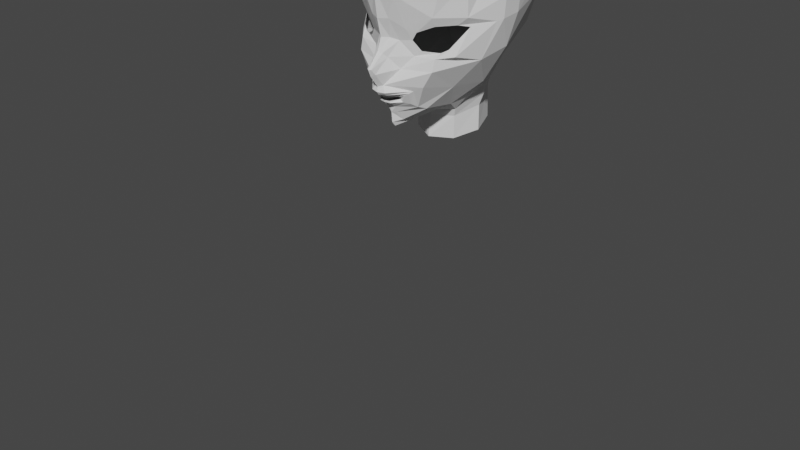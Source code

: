# Source: kouka.blend  (saved by Blender 3.3.6; exported with 4.5.12 LTS)
import bpy
from mathutils import Matrix  # noqa: F401  (used for matrix-valued properties, if any)

bpy.ops.wm.read_factory_settings(use_empty=True)
scene = bpy.context.scene
scene.name = 'Scene'

# ---- collections
col_collection = bpy.data.collections.new('Collection'); scene.collection.children.link(col_collection)

# ---- world
world_world = bpy.data.worlds.new('World'); scene.world = world_world
world_world.use_nodes = True; world_world.node_tree.nodes.clear()
_N = world_world.node_tree.nodes; _L = world_world.node_tree.links
n0 = _N.new('ShaderNodeOutputWorld'); n0.name = 'World Output'; n0.location = (300, 300)
n1 = _N.new('ShaderNodeBackground'); n1.name = 'Background'; n1.location = (10, 300)
n1.inputs[0].default_value = (0.05088, 0.05088, 0.05088, 1.0)
_L.new(n1.outputs[0], n0.inputs[0])
n0.is_active_output = True
world_world.color = (0.05088, 0.05088, 0.05088)
world_world.use_sun_shadow = False
world_world.sun_shadow_jitter_overblur = 0.0

# ---- cameras
cam_camera = bpy.data.cameras.new('Camera')
cam_camera.clip_end = 100.0
cam_camera.ortho_scale = 7.314

# ---- meshes
me_circle = bpy.data.meshes.new('Circle')
me_circle.from_pydata([(0.3531, 0.04463, 0.09161), (0.2926, -0.04569, 0.09013), (0.3783, -0.153, 0.03952), (0.5616, -0.1529, -0.04939), (0.6349, -0.1091, -0.09109), (0.7575, 0.1201, -0.2706), (0.6814, 0.1401, -0.1659), (0.5169, 0.1214, -0.002499), (0.001634, 1.444, -0.3409), (0.8516, -0.152, -0.7202), (0.6159, -0.572, -0.6435), (0.365, -0.8398, -0.4148), (0.08115, -1.015, -0.1116), (0.9582, 0.2235, -0.7541), (0.4462, 1.331, -0.4509), (0.7937, 1.091, -0.6243), (0.8795, 0.8992, -0.7002), (0.9932, 0.4743, -0.7452), (0.1456, -0.6846, 0.1224), (0.1456, -0.7105, 0.1153), (-0.001555, -0.7333, 0.2226), (0.06945, -0.6956, 0.1946), (0.06945, -0.7296, 0.207), (-0.001555, -0.6884, 0.2218), (-0.001555, -0.6562, 0.2944), (-0.001555, -0.6209, 0.3214), (-0.001555, -0.5648, 0.3112), (-0.001555, -0.7064, 0.2226), (-0.001555, -0.7544, 0.2188), (-0.001555, -0.7896, 0.1811), (-0.001359, -0.8216, 0.128), (-7.909e-05, -1.066, 0.05986), (-0.001555, -0.4317, 0.4056), (-0.001555, -0.3559, 0.4361), (-0.001555, -0.04014, 0.2584), (-0.001555, 0.1641, 0.3059), (0.0008369, 1.28, 0.007073), (3.963e-05, 0.9302, 0.2923), (-0.0007576, 0.5181, 0.3574), (-0.000817, -1.015, 0.1014), (0.001634, 0.7939, -1.655), (0.001634, 1.468, -0.9067), (0.001634, 1.297, -1.344), (0.001634, 1.038, -1.551), (0.7514, -0.05605, -1.016), (0.0009964, 0.3701, -1.677), (9.7e-05, -0.1239, -1.508), (-0.0002793, -0.4057, -1.293), (-0.0006556, -0.6816, -1.212), (-0.001555, -1.328, -0.4487), (-0.0006305, -0.9865, -0.3693), (-0.000817, -1.007, -0.476), (-0.001004, -1.078, -0.4809), (-0.001555, -1.149, -1.219), (-0.281, -1.176, -1.106), (-0.3967, -1.239, -0.8336), (-0.281, -1.302, -0.5615), (0.9427, 0.5788, -1.072), (0.2779, -1.302, -0.5615), (0.3936, -1.239, -0.8336), (0.2779, -1.176, -1.106), (0.263, 0.07481, 0.1563), (0.156, -0.06499, 0.1432), (0.2921, -0.2209, 0.06181), (0.5478, -0.2069, 0.02235), (0.6994, -0.179, -0.1192), (0.9057, 0.1652, -0.4984), (0.7733, 0.2262, -0.2109), (0.5304, 0.2214, 0.04863), (0.07723, -0.04001, 0.2002), (0.1206, 0.1793, 0.2626), (0.9665, 0.4315, -0.5606), (0.9404, 0.1849, -0.5656), (0.7934, -0.2465, -0.4061), (0.2117, 0.4517, 0.3069), (0.7907, 0.613, -0.1888), (0.6741, 0.7715, 0.005733), (0.8732, 0.789, -0.4919), (0.3404, 0.8903, 0.2057), (0.0493, -0.5453, 0.2752), (0.03925, -0.4125, 0.3777), (0.02703, -0.3518, 0.4229), (0.4212, 1.229, -0.1262), (0.7459, 1.044, -0.283), (0.05213, -0.198, 0.2902), (0.08264, -0.2409, 0.239), (0.1774, -0.3648, 0.1471), (-0.001555, -0.1777, 0.3023), (0.06972, -0.6801, 0.1986), (0.08127, -0.65, 0.2712), (0.09395, -0.617, 0.2982), (0.06922, -0.7544, 0.2057), (0.06922, -0.7773, 0.168), (0.06903, -0.8142, 0.115), (0.2205, -0.6553, 0.1398), (0.177, -0.7388, 0.1194), (0.2763, -0.6188, 0.1254), (0.2003, -0.7438, 0.09713), (0.3147, -0.5896, 0.09472), (0.2441, -0.7526, 0.06501), (0.4262, -0.5293, 0.06326), (0.2822, -0.7939, -0.006295), (-0.001088, -0.8971, 0.1129), (0.04724, -0.8895, 0.08845), (0.07589, -0.9844, 0.01281), (0.5317, -0.5719, -0.278), (0.3235, -0.8222, -0.09767), (0.5426, -0.3405, 0.05359), (0.4216, 0.8603, -1.516), (0.446, 1.356, -0.9142), (0.446, 1.228, -1.233), (0.446, 1.065, -1.398), (0.4319, 0.4825, -1.59), (0.3753, 0.1493, -1.467), (0.681, 0.7456, -1.447), (0.8984, 0.3497, -1.095), (0.7655, 1.136, -0.9698), (0.7198, 0.987, -1.306), (0.6089, 0.4651, -1.487), (0.5432, 0.135, -1.408), (0.8069, 0.7131, -1.348), (0.866, 0.9459, -1.042), (0.8167, 0.8686, -1.249), (0.7419, 0.4461, -1.389), (0.7065, -0.006715, -1.195), (0.2788, -0.7994, -1.092), (0.2779, -1.176, -1.106), (0.4387, -0.8023, -0.8567), (0.3946, -0.9458, -0.8318), (0.3936, -1.239, -0.8336), (0.3145, -0.9433, -0.5381), (0.2859, -1.036, -0.5574), (0.2779, -1.302, -0.5615), (-0.000817, -1.007, -0.476), (-0.001004, -1.078, -0.4809), (-0.001555, -1.328, -0.4487), (-0.0003548, -1.026, -0.1547), (0.5104, -0.6051, -0.8661), (0.6725, -0.321, -0.8691), (0.4444, -0.7611, -0.6011), (0.2791, -0.5512, -1.108), (0.4261, -0.3153, -1.185), (0.7065, -0.006715, -1.195)], [(52, 49), (51, 52), (54, 53), (55, 54), (56, 55), (59, 58), (60, 59), (53, 60), (49, 56), (58, 49)], [(1, 0, 61, 62), (0, 7, 68, 61), (6, 5, 66, 67), (4, 3, 64, 65), (2, 1, 62, 63), (7, 6, 67, 68), (5, 4, 65, 66), (3, 2, 63, 64), (70, 69, 62, 61), (35, 34, 69, 70), (66, 72, 71, 67), (73, 72, 66, 65), (9, 13, 72, 73), (13, 17, 71, 72), (74, 70, 61, 68), (38, 35, 70, 74), (74, 68, 76, 78), (67, 71, 77, 75), (68, 67, 75, 76), (38, 74, 78, 37), (32, 33, 81, 80), (26, 32, 80, 79), (83, 82, 78, 76), (15, 14, 82, 83), (75, 77, 83, 76), (16, 77, 71, 17), (15, 83, 77, 16), (14, 8, 36, 82), (37, 78, 82, 36), (84, 85, 62, 69), (85, 86, 63, 62), (80, 79, 86, 85), (81, 80, 85, 84), (33, 87, 84, 81), (87, 84, 69, 34), (24, 25, 90, 89), (23, 24, 89, 88), (29, 30, 93, 92), (28, 29, 92, 91), (20, 28, 91, 22), (27, 23, 88, 21), (18, 19, 95, 94), (18, 21, 88, 94), (19, 22, 91, 95), (94, 95, 97, 96), (88, 89, 96, 94), (96, 97, 99, 98), (89, 90, 98, 96), (92, 97, 95, 91), (93, 99, 97, 92), (25, 26, 79, 90), (98, 99, 101, 100), (98, 90, 79, 100), (93, 30, 102, 103), (93, 103, 101, 99), (102, 39, 104, 103), (39, 31, 12, 104), (10, 9, 73, 105), (11, 10, 105, 106), (12, 11, 106, 104), (101, 106, 105, 100), (103, 104, 106, 101), (64, 63, 86, 107), (79, 100, 107, 86), (105, 73, 107, 100), (64, 107, 73, 65), (45, 46, 113, 112), (41, 42, 110, 109), (43, 40, 108, 111), (40, 45, 112, 108), (42, 43, 111, 110), (8, 14, 109, 41), (112, 113, 119, 118), (110, 111, 117, 116), (111, 108, 114, 117), (108, 112, 118, 114), (109, 110, 116), (14, 15, 116, 109), (118, 119, 124, 123), (115, 123, 120, 57), (117, 114, 120, 122), (114, 118, 123, 120), (16, 121, 116, 15), (122, 121, 116, 117), (13, 115, 57, 17), (16, 17, 57, 121), (120, 122, 121, 57), (9, 44, 115, 13), (123, 115, 44, 124), (31, 136, 12), (48, 53, 126, 125), (47, 48, 125, 140), (125, 126, 129, 128), (140, 125, 128, 127), (128, 129, 132, 131), (127, 128, 131, 130), (131, 132, 135, 134), (130, 131, 134, 133), (11, 12, 136, 50), (137, 139, 130, 127), (44, 9, 10, 138), (10, 11, 50, 51, 133, 130, 139), (46, 124, 119, 113), (138, 10, 139, 137), (137, 127, 140, 141), (138, 137, 141, 142), (138, 142, 44), (47, 141, 140), (47, 141, 142, 124, 46)])
me_circle.update()

# ---- objects
ob_camera = bpy.data.objects.new('Camera', cam_camera)
ob_empty = bpy.data.objects.new('Empty', None)
ob_empty_001 = bpy.data.objects.new('Empty.001', None)
ob_eye1 = bpy.data.objects.new('Eye1', me_circle)

# ---- transforms, parenting, visibility, modifiers, constraints
ob_camera.location = (7.359, -6.926, 4.958)
ob_camera.rotation_euler = (1.109, 0.0, 0.8149)
ob_camera.lock_rotations_4d = False
ob_camera.empty_display_type = 'ARROWS'
ob_camera.color = (0.0, 0.0, 0.0, 0.0)
ob_camera.display_type = 'WIRE'
ob_camera.lineart.crease_threshold = 0.0
ob_empty.location = (-0.04076, 3.0, 1.7)
ob_empty.rotation_euler = (1.571, 0.1558, 2.11e-08)
ob_empty.scale = (0.5324, 0.5324, 0.5324)
ob_empty.empty_display_type = 'IMAGE'
ob_empty.empty_display_size = 5.0
ob_empty.use_empty_image_alpha = True
ob_empty.color = (1.0, 1.0, 1.0, 0.1552)
ob_empty_001.location = (-3.0, 0.476, 1.737)
ob_empty_001.rotation_euler = (1.571, 0.1327, 1.571)
ob_empty_001.scale = (1.052, 1.052, 1.052)
ob_empty_001.empty_display_type = 'IMAGE'
ob_empty_001.empty_display_size = 5.0
ob_empty_001.use_empty_image_alpha = True
ob_empty_001.color = (1.0, 1.0, 1.0, 0.1897)
ob_eye1.location = (0.001399, -2.608e-07, 1.983)
ob_eye1.rotation_euler = (1.571, -0.0, 0.0)
ob_eye1.scale = (0.9, 0.9, 0.9)
_m = ob_eye1.modifiers.new('Mirror', 'MIRROR')

# ---- collection membership
col_collection.objects.link(ob_camera)
col_collection.objects.link(ob_empty)
col_collection.objects.link(ob_empty_001)
col_collection.objects.link(ob_eye1)

# ---- scene / render settings (as saved in the file)
scene.camera = ob_camera
scene.frame_start = 1; scene.frame_end = 250; scene.frame_set(1)
scene.render.engine = 'BLENDER_EEVEE_NEXT'
scene.cycles.sampling_pattern = 'TABULATED_SOBOL'
scene.cycles.use_light_tree = False
scene.view_settings.view_transform = 'Filmic'
bpy.context.view_layer.update()

# ---- added for rendering (the .blend has no usable light): sun
light_auto_sun = bpy.data.lights.new('AutoSun', 'SUN')
light_auto_sun.energy = 3.0
light_auto_sun.angle = 0.0523599
ob_auto_sun = bpy.data.objects.new('AutoSun', light_auto_sun)
scene.collection.objects.link(ob_auto_sun)
ob_auto_sun.rotation_euler = (0.872665, 0.174533, 0.523599)
bpy.context.view_layer.update()
